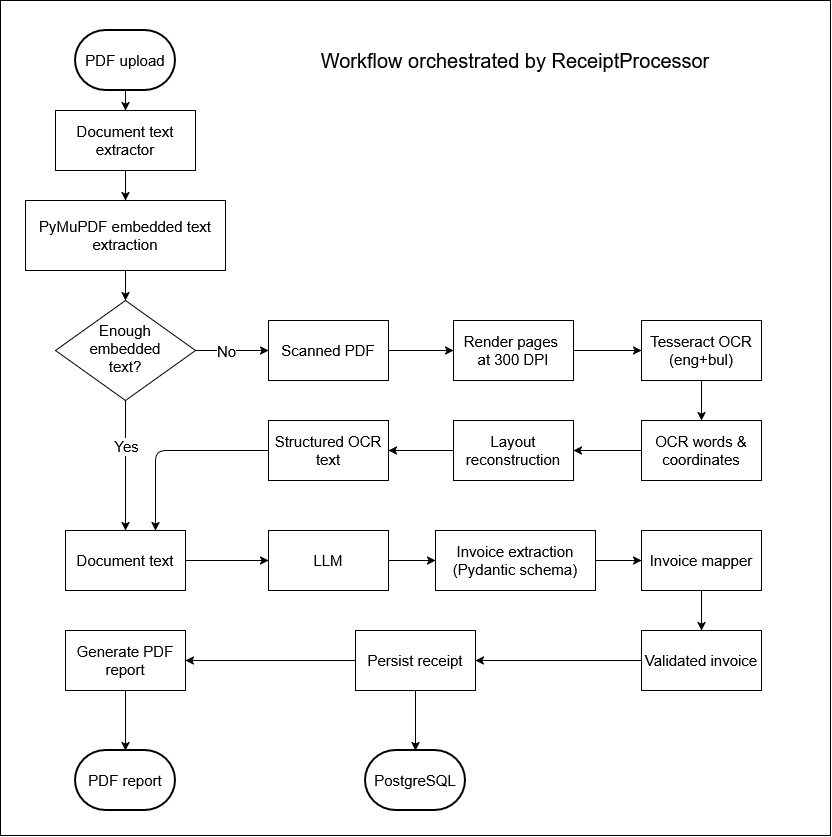

The diagram above was exported from draw.io. Its source (the exported page's mxGraphModel, read from the mxfile embedded in the PNG):
<mxGraphModel dx="1652" dy="983" grid="1" gridSize="10" guides="1" tooltips="1" connect="1" arrows="1" fold="1" page="0" pageScale="1" pageWidth="827" pageHeight="1169" background="light-dark(#ffffff, #121212)" math="0" shadow="0">
  <root>
    <mxCell id="0" />
    <mxCell id="1" parent="0" />
    <mxCell id="hweSQWDueVPGO9iOBg3b-29" edge="1" parent="1" source="hweSQWDueVPGO9iOBg3b-1" style="edgeStyle=orthogonalEdgeStyle;rounded=0;orthogonalLoop=1;jettySize=auto;html=1;entryX=0.5;entryY=0;entryDx=0;entryDy=0;fontSize=15;fontFamily=Helvetica;fontStyle=0;fontColor=default;labelBackgroundColor=none;labelBorderColor=none;" target="hweSQWDueVPGO9iOBg3b-2">
      <mxGeometry relative="1" as="geometry" />
    </mxCell>
    <mxCell id="hweSQWDueVPGO9iOBg3b-1" parent="1" style="strokeWidth=2;html=1;shape=mxgraph.flowchart.terminator;fontSize=15;fontFamily=Helvetica;fontStyle=0;whiteSpace=wrap;labelBackgroundColor=none;labelBorderColor=none;" value="PDF upload" vertex="1">
      <mxGeometry height="60" width="100" x="40" y="30" as="geometry" />
    </mxCell>
    <mxCell id="hweSQWDueVPGO9iOBg3b-77" edge="1" parent="1" source="hweSQWDueVPGO9iOBg3b-2" style="edgeStyle=orthogonalEdgeStyle;rounded=1;orthogonalLoop=1;jettySize=auto;html=1;exitX=0.5;exitY=1;exitDx=0;exitDy=0;entryX=0.5;entryY=0;entryDx=0;entryDy=0;labelBackgroundColor=none;fontColor=default;" target="hweSQWDueVPGO9iOBg3b-48">
      <mxGeometry relative="1" as="geometry" />
    </mxCell>
    <mxCell id="hweSQWDueVPGO9iOBg3b-2" parent="1" style="rounded=0;html=1;fontSize=15;fontFamily=Helvetica;fontStyle=0;whiteSpace=wrap;labelBackgroundColor=none;labelBorderColor=none;" value="Document text extractor" vertex="1">
      <mxGeometry height="60" width="140" x="20" y="110" as="geometry" />
    </mxCell>
    <mxCell id="hweSQWDueVPGO9iOBg3b-26" edge="1" parent="1" source="hweSQWDueVPGO9iOBg3b-4" style="edgeStyle=orthogonalEdgeStyle;rounded=0;orthogonalLoop=1;jettySize=auto;html=1;entryX=0;entryY=0.5;entryDx=0;entryDy=0;fontSize=15;fontFamily=Helvetica;fontStyle=0;fontColor=default;labelBackgroundColor=none;labelBorderColor=none;" target="hweSQWDueVPGO9iOBg3b-8" value="">
      <mxGeometry relative="1" as="geometry" />
    </mxCell>
    <mxCell id="hweSQWDueVPGO9iOBg3b-86" connectable="0" parent="hweSQWDueVPGO9iOBg3b-26" style="edgeLabel;html=1;align=center;verticalAlign=middle;resizable=0;points=[];" value="&lt;font style=&quot;font-size: 15px;&quot;&gt;No&lt;/font&gt;" vertex="1">
      <mxGeometry relative="1" x="-0.1346" y="-2" as="geometry">
        <mxPoint x="-2" y="-2" as="offset" />
      </mxGeometry>
    </mxCell>
    <mxCell id="hweSQWDueVPGO9iOBg3b-80" edge="1" parent="1" source="hweSQWDueVPGO9iOBg3b-4" style="edgeStyle=orthogonalEdgeStyle;rounded=1;orthogonalLoop=1;jettySize=auto;html=1;labelBackgroundColor=none;fontColor=default;" target="hweSQWDueVPGO9iOBg3b-18">
      <mxGeometry relative="1" as="geometry" />
    </mxCell>
    <mxCell id="hweSQWDueVPGO9iOBg3b-87" connectable="0" parent="hweSQWDueVPGO9iOBg3b-80" style="edgeLabel;html=1;align=center;verticalAlign=middle;resizable=0;points=[];" value="&lt;font style=&quot;font-size: 15px;&quot;&gt;Yes&lt;/font&gt;" vertex="1">
      <mxGeometry relative="1" x="-0.3135" as="geometry">
        <mxPoint as="offset" />
      </mxGeometry>
    </mxCell>
    <mxCell id="hweSQWDueVPGO9iOBg3b-4" parent="1" style="rhombus;html=1;shapeInside=1;fontSize=15;fontFamily=Helvetica;fontStyle=0;whiteSpace=wrap;labelBackgroundColor=none;labelBorderColor=none;" value="Enough embedded text?&lt;div&gt;&lt;br&gt;&lt;/div&gt;" vertex="1">
      <mxGeometry height="100" width="140" x="20" y="300" as="geometry" />
    </mxCell>
    <mxCell id="hweSQWDueVPGO9iOBg3b-31" edge="1" parent="1" source="hweSQWDueVPGO9iOBg3b-8" style="edgeStyle=orthogonalEdgeStyle;rounded=0;orthogonalLoop=1;jettySize=auto;html=1;entryX=0;entryY=0.5;entryDx=0;entryDy=0;fontSize=15;fontFamily=Helvetica;fontStyle=0;fontColor=default;labelBackgroundColor=none;labelBorderColor=none;" target="hweSQWDueVPGO9iOBg3b-12">
      <mxGeometry relative="1" as="geometry" />
    </mxCell>
    <mxCell id="hweSQWDueVPGO9iOBg3b-8" parent="1" style="rounded=0;html=1;fontSize=15;fontFamily=Helvetica;fontStyle=0;whiteSpace=wrap;labelBackgroundColor=none;labelBorderColor=none;" value="Scanned PDF" vertex="1">
      <mxGeometry height="60" width="120" x="233" y="320" as="geometry" />
    </mxCell>
    <mxCell id="hweSQWDueVPGO9iOBg3b-32" edge="1" parent="1" source="hweSQWDueVPGO9iOBg3b-12" style="edgeStyle=orthogonalEdgeStyle;rounded=0;orthogonalLoop=1;jettySize=auto;html=1;exitX=1;exitY=0.5;exitDx=0;exitDy=0;entryX=0;entryY=0.5;entryDx=0;entryDy=0;fontSize=15;fontFamily=Helvetica;fontStyle=0;fontColor=default;labelBackgroundColor=none;labelBorderColor=none;" target="hweSQWDueVPGO9iOBg3b-15">
      <mxGeometry relative="1" as="geometry" />
    </mxCell>
    <mxCell id="hweSQWDueVPGO9iOBg3b-12" parent="1" style="rounded=0;html=1;fontSize=15;fontFamily=Helvetica;fontStyle=0;whiteSpace=wrap;labelBackgroundColor=none;labelBorderColor=none;" value="&lt;div&gt;Render pages&amp;nbsp;&lt;/div&gt;&lt;div&gt;at 300 DPI&lt;/div&gt;" vertex="1">
      <mxGeometry height="60" width="120" x="418" y="320" as="geometry" />
    </mxCell>
    <mxCell id="hweSQWDueVPGO9iOBg3b-58" edge="1" parent="1" source="hweSQWDueVPGO9iOBg3b-14" style="edgeStyle=orthogonalEdgeStyle;rounded=1;orthogonalLoop=1;jettySize=auto;html=1;entryX=1;entryY=0.5;entryDx=0;entryDy=0;fontSize=15;fontFamily=Helvetica;fontStyle=0;fontColor=default;labelBackgroundColor=none;labelBorderColor=none;" target="hweSQWDueVPGO9iOBg3b-16">
      <mxGeometry relative="1" as="geometry" />
    </mxCell>
    <mxCell id="hweSQWDueVPGO9iOBg3b-14" parent="1" style="rounded=0;html=1;fontSize=15;fontFamily=Helvetica;fontStyle=0;whiteSpace=wrap;labelBackgroundColor=none;labelBorderColor=none;" value="OCR words &amp;amp; coordinates" vertex="1">
      <mxGeometry height="60" width="120" x="606" y="420" as="geometry" />
    </mxCell>
    <mxCell id="hweSQWDueVPGO9iOBg3b-56" edge="1" parent="1" source="hweSQWDueVPGO9iOBg3b-15" style="edgeStyle=orthogonalEdgeStyle;rounded=1;orthogonalLoop=1;jettySize=auto;html=1;entryX=0.5;entryY=0;entryDx=0;entryDy=0;fontSize=15;fontFamily=Helvetica;fontStyle=0;fontColor=default;labelBackgroundColor=none;labelBorderColor=none;" target="hweSQWDueVPGO9iOBg3b-14">
      <mxGeometry relative="1" as="geometry" />
    </mxCell>
    <mxCell id="hweSQWDueVPGO9iOBg3b-15" parent="1" style="rounded=0;html=1;fontSize=15;fontFamily=Helvetica;fontStyle=0;whiteSpace=wrap;labelBackgroundColor=none;labelBorderColor=none;" value="&lt;div&gt;Tesseract OCR&lt;/div&gt;&lt;div&gt;(eng+bul)&lt;/div&gt;" vertex="1">
      <mxGeometry height="60" width="120" x="606" y="320" as="geometry" />
    </mxCell>
    <mxCell id="hweSQWDueVPGO9iOBg3b-59" edge="1" parent="1" source="hweSQWDueVPGO9iOBg3b-16" style="edgeStyle=orthogonalEdgeStyle;rounded=1;orthogonalLoop=1;jettySize=auto;html=1;entryX=1;entryY=0.5;entryDx=0;entryDy=0;fontSize=15;fontFamily=Helvetica;fontStyle=0;fontColor=default;labelBackgroundColor=none;labelBorderColor=none;" target="hweSQWDueVPGO9iOBg3b-17">
      <mxGeometry relative="1" as="geometry" />
    </mxCell>
    <mxCell id="hweSQWDueVPGO9iOBg3b-16" parent="1" style="rounded=0;html=1;fontSize=15;fontFamily=Helvetica;fontStyle=0;whiteSpace=wrap;labelBackgroundColor=none;labelBorderColor=none;" value="&lt;div&gt;Layout&lt;/div&gt;&lt;div&gt;reconstruction&lt;/div&gt;" vertex="1">
      <mxGeometry height="60" width="120" x="418" y="420" as="geometry" />
    </mxCell>
    <mxCell id="hweSQWDueVPGO9iOBg3b-60" edge="1" parent="1" source="hweSQWDueVPGO9iOBg3b-17" style="edgeStyle=orthogonalEdgeStyle;rounded=1;orthogonalLoop=1;jettySize=auto;html=1;entryX=0.75;entryY=0;entryDx=0;entryDy=0;fontSize=15;fontFamily=Helvetica;fontStyle=0;fontColor=default;labelBackgroundColor=none;labelBorderColor=none;" target="hweSQWDueVPGO9iOBg3b-18">
      <mxGeometry relative="1" as="geometry" />
    </mxCell>
    <mxCell id="hweSQWDueVPGO9iOBg3b-17" parent="1" style="rounded=0;html=1;fontSize=15;fontFamily=Helvetica;fontStyle=0;whiteSpace=wrap;labelBackgroundColor=none;labelBorderColor=none;" value="Structured OCR text" vertex="1">
      <mxGeometry height="60" width="120" x="233" y="420" as="geometry" />
    </mxCell>
    <mxCell id="hweSQWDueVPGO9iOBg3b-64" edge="1" parent="1" source="hweSQWDueVPGO9iOBg3b-18" style="edgeStyle=orthogonalEdgeStyle;rounded=1;orthogonalLoop=1;jettySize=auto;html=1;exitX=1;exitY=0.5;exitDx=0;exitDy=0;fontSize=15;fontFamily=Helvetica;fontStyle=0;fontColor=default;labelBackgroundColor=none;labelBorderColor=none;" target="hweSQWDueVPGO9iOBg3b-19">
      <mxGeometry relative="1" as="geometry" />
    </mxCell>
    <mxCell id="hweSQWDueVPGO9iOBg3b-18" parent="1" style="rounded=0;html=1;fontSize=15;fontFamily=Helvetica;fontStyle=0;whiteSpace=wrap;labelBackgroundColor=none;labelBorderColor=none;" value="Document text" vertex="1">
      <mxGeometry height="60" width="120" x="30" y="530" as="geometry" />
    </mxCell>
    <mxCell id="hweSQWDueVPGO9iOBg3b-65" edge="1" parent="1" source="hweSQWDueVPGO9iOBg3b-19" style="edgeStyle=orthogonalEdgeStyle;rounded=1;orthogonalLoop=1;jettySize=auto;html=1;entryX=0;entryY=0.5;entryDx=0;entryDy=0;fontSize=15;fontFamily=Helvetica;fontStyle=0;fontColor=default;labelBackgroundColor=none;labelBorderColor=none;" target="hweSQWDueVPGO9iOBg3b-20">
      <mxGeometry relative="1" as="geometry" />
    </mxCell>
    <mxCell id="hweSQWDueVPGO9iOBg3b-19" parent="1" style="rounded=0;html=1;fontSize=15;fontFamily=Helvetica;fontStyle=0;whiteSpace=wrap;labelBackgroundColor=none;labelBorderColor=none;" value="LLM" vertex="1">
      <mxGeometry height="60" width="120" x="233" y="530" as="geometry" />
    </mxCell>
    <mxCell id="hweSQWDueVPGO9iOBg3b-66" edge="1" parent="1" source="hweSQWDueVPGO9iOBg3b-20" style="edgeStyle=orthogonalEdgeStyle;rounded=1;orthogonalLoop=1;jettySize=auto;html=1;entryX=0;entryY=0.5;entryDx=0;entryDy=0;fontSize=15;fontFamily=Helvetica;fontStyle=0;fontColor=default;labelBackgroundColor=none;labelBorderColor=none;" target="hweSQWDueVPGO9iOBg3b-21">
      <mxGeometry relative="1" as="geometry" />
    </mxCell>
    <mxCell id="hweSQWDueVPGO9iOBg3b-20" parent="1" style="rounded=0;html=1;fontSize=15;fontFamily=Helvetica;fontStyle=0;whiteSpace=wrap;labelBackgroundColor=none;labelBorderColor=none;" value="Invoice extraction&lt;br&gt;(Pydantic schema)" vertex="1">
      <mxGeometry height="60" width="160" x="400" y="530" as="geometry" />
    </mxCell>
    <mxCell id="hweSQWDueVPGO9iOBg3b-67" edge="1" parent="1" source="hweSQWDueVPGO9iOBg3b-21" style="edgeStyle=orthogonalEdgeStyle;rounded=1;orthogonalLoop=1;jettySize=auto;html=1;entryX=0.5;entryY=0;entryDx=0;entryDy=0;fontSize=15;fontFamily=Helvetica;fontStyle=0;fontColor=default;labelBackgroundColor=none;labelBorderColor=none;" target="hweSQWDueVPGO9iOBg3b-22">
      <mxGeometry relative="1" as="geometry" />
    </mxCell>
    <mxCell id="hweSQWDueVPGO9iOBg3b-21" parent="1" style="rounded=0;html=1;fontSize=15;fontFamily=Helvetica;fontStyle=0;whiteSpace=wrap;labelBackgroundColor=none;labelBorderColor=none;" value="Invoice mapper" vertex="1">
      <mxGeometry height="60" width="120" x="606" y="530" as="geometry" />
    </mxCell>
    <mxCell id="hweSQWDueVPGO9iOBg3b-68" edge="1" parent="1" source="hweSQWDueVPGO9iOBg3b-22" style="edgeStyle=orthogonalEdgeStyle;rounded=1;orthogonalLoop=1;jettySize=auto;html=1;entryX=1;entryY=0.5;entryDx=0;entryDy=0;fontSize=15;fontFamily=Helvetica;fontStyle=0;fontColor=default;labelBackgroundColor=none;labelBorderColor=none;" target="hweSQWDueVPGO9iOBg3b-23">
      <mxGeometry relative="1" as="geometry" />
    </mxCell>
    <mxCell id="hweSQWDueVPGO9iOBg3b-22" parent="1" style="rounded=0;html=1;fontSize=15;fontFamily=Helvetica;fontStyle=0;whiteSpace=wrap;labelBackgroundColor=none;labelBorderColor=none;" value="Validated invoice" vertex="1">
      <mxGeometry height="60" width="120" x="606" y="630" as="geometry" />
    </mxCell>
    <mxCell id="hweSQWDueVPGO9iOBg3b-73" edge="1" parent="1" source="hweSQWDueVPGO9iOBg3b-23" style="edgeStyle=orthogonalEdgeStyle;rounded=1;orthogonalLoop=1;jettySize=auto;html=1;entryX=1;entryY=0.5;entryDx=0;entryDy=0;fontColor=default;labelBackgroundColor=none;labelBorderColor=none;" target="hweSQWDueVPGO9iOBg3b-62">
      <mxGeometry relative="1" as="geometry" />
    </mxCell>
    <mxCell id="hweSQWDueVPGO9iOBg3b-23" parent="1" style="rounded=0;html=1;fontSize=15;fontFamily=Helvetica;fontStyle=0;whiteSpace=wrap;labelBackgroundColor=none;labelBorderColor=none;" value="Persist receipt" vertex="1">
      <mxGeometry height="60" width="120" x="320" y="630" as="geometry" />
    </mxCell>
    <mxCell id="hweSQWDueVPGO9iOBg3b-24" parent="1" style="strokeWidth=2;html=1;shape=mxgraph.flowchart.terminator;fontSize=15;fontFamily=Helvetica;fontStyle=0;whiteSpace=wrap;labelBackgroundColor=none;labelBorderColor=none;" value="PDF report" vertex="1">
      <mxGeometry height="60" width="100" x="40" y="750" as="geometry" />
    </mxCell>
    <mxCell id="hweSQWDueVPGO9iOBg3b-79" edge="1" parent="1" source="hweSQWDueVPGO9iOBg3b-48" style="edgeStyle=orthogonalEdgeStyle;rounded=1;orthogonalLoop=1;jettySize=auto;html=1;entryX=0.5;entryY=0;entryDx=0;entryDy=0;labelBackgroundColor=none;fontColor=default;" target="hweSQWDueVPGO9iOBg3b-4">
      <mxGeometry relative="1" as="geometry" />
    </mxCell>
    <mxCell id="hweSQWDueVPGO9iOBg3b-48" parent="1" style="rounded=0;html=1;fontSize=15;fontFamily=Helvetica;fontStyle=0;whiteSpace=wrap;labelBackgroundColor=none;labelBorderColor=none;" value="PyMuPDF embedded text extraction" vertex="1">
      <mxGeometry height="70" width="200" x="-10" y="200" as="geometry" />
    </mxCell>
    <mxCell id="hweSQWDueVPGO9iOBg3b-62" parent="1" style="rounded=0;html=1;fontSize=15;fontFamily=Helvetica;fontStyle=0;whiteSpace=wrap;labelBackgroundColor=none;labelBorderColor=none;" value="&lt;div&gt;Generate PDF&lt;/div&gt;&lt;div&gt;report&lt;/div&gt;" vertex="1">
      <mxGeometry height="60" width="120" x="30" y="630" as="geometry" />
    </mxCell>
    <mxCell id="hweSQWDueVPGO9iOBg3b-63" edge="1" parent="1" source="hweSQWDueVPGO9iOBg3b-62" style="edgeStyle=orthogonalEdgeStyle;rounded=1;orthogonalLoop=1;jettySize=auto;html=1;entryX=0.5;entryY=0;entryDx=0;entryDy=0;entryPerimeter=0;fontSize=15;fontFamily=Helvetica;fontStyle=0;fontColor=default;labelBackgroundColor=none;labelBorderColor=none;" target="hweSQWDueVPGO9iOBg3b-24">
      <mxGeometry relative="1" as="geometry" />
    </mxCell>
    <mxCell id="hweSQWDueVPGO9iOBg3b-71" parent="1" style="strokeWidth=2;html=1;shape=mxgraph.flowchart.terminator;whiteSpace=wrap;rounded=1;fontSize=15;labelBackgroundColor=none;labelBorderColor=none;" value="PostgreSQL" vertex="1">
      <mxGeometry height="60" width="100" x="330" y="750" as="geometry" />
    </mxCell>
    <mxCell id="hweSQWDueVPGO9iOBg3b-72" edge="1" parent="1" source="hweSQWDueVPGO9iOBg3b-23" style="edgeStyle=orthogonalEdgeStyle;rounded=1;orthogonalLoop=1;jettySize=auto;html=1;entryX=0.5;entryY=0;entryDx=0;entryDy=0;entryPerimeter=0;fontColor=default;labelBackgroundColor=none;labelBorderColor=none;" target="hweSQWDueVPGO9iOBg3b-71">
      <mxGeometry relative="1" as="geometry" />
    </mxCell>
    <mxCell id="hweSQWDueVPGO9iOBg3b-76" parent="1" style="text;html=1;whiteSpace=wrap;strokeColor=none;fillColor=none;align=center;verticalAlign=middle;rounded=0;labelBackgroundColor=none;labelBorderColor=none;" value="&lt;font style=&quot;font-size: 20px;&quot;&gt;Workflow orchestrated by ReceiptProcessor&lt;/font&gt;" vertex="1">
      <mxGeometry height="30" width="400" x="280" y="45" as="geometry" />
    </mxCell>
    <mxCell id="hweSQWDueVPGO9iOBg3b-85" parent="1" style="rounded=0;whiteSpace=wrap;html=1;fillColor=none;labelBackgroundColor=none;strokeColor=default;" value="" vertex="1">
      <mxGeometry height="835" width="830" x="-35" as="geometry" />
    </mxCell>
  </root>
</mxGraphModel>